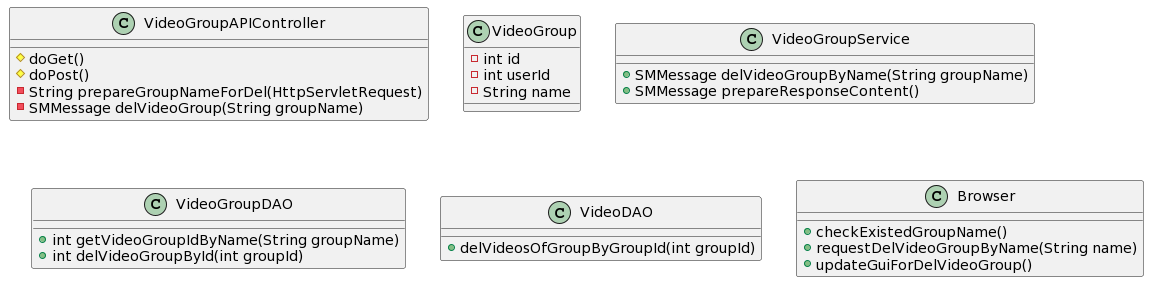

The diagram above was rendered by PlantUML. Its source (embedded in the PNG):
@startuml
class VideoGroupAPIController {
#doGet()
#doPost()
-String prepareGroupNameForDel(HttpServletRequest)
-SMMessage delVideoGroup(String groupName)
}
class VideoGroup {
-int id
-int userId
-String name
}
class VideoGroupService {
+SMMessage delVideoGroupByName(String groupName)
+SMMessage prepareResponseContent()
}
class VideoGroupDAO {
+int getVideoGroupIdByName(String groupName)
+int delVideoGroupById(int groupId)
}
class VideoDAO {
+delVideosOfGroupByGroupId(int groupId)
}
class Browser {
+checkExistedGroupName()
+requestDelVideoGroupByName(String name)
+updateGuiForDelVideoGroup()
}
@enduml